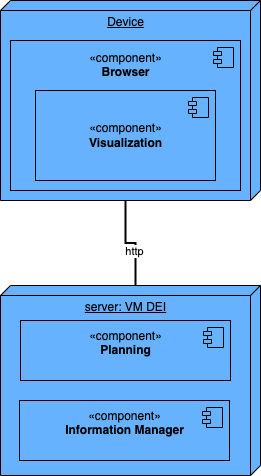

The diagram above was exported from draw.io. Its source (the exported page's mxGraphModel, read from the mxfile embedded in the PNG):
<mxGraphModel dx="954" dy="599" grid="1" gridSize="10" guides="1" tooltips="1" connect="1" arrows="1" fold="1" page="1" pageScale="1" pageWidth="827" pageHeight="1169" math="0" shadow="0">
  <root>
    <mxCell id="0" />
    <mxCell id="1" parent="0" />
    <mxCell id="EOxXBfPQzwdKob38oQvO-7" style="edgeStyle=orthogonalEdgeStyle;rounded=0;orthogonalLoop=1;jettySize=auto;html=1;exitX=0;exitY=0;exitDx=200;exitDy=135;exitPerimeter=0;entryX=0;entryY=0;entryDx=0;entryDy=125;entryPerimeter=0;endArrow=none;endFill=0;strokeWidth=2;" edge="1" parent="1" source="EOxXBfPQzwdKob38oQvO-1" target="EOxXBfPQzwdKob38oQvO-6">
      <mxGeometry relative="1" as="geometry" />
    </mxCell>
    <mxCell id="EOxXBfPQzwdKob38oQvO-8" value="http" style="edgeLabel;html=1;align=center;verticalAlign=middle;resizable=0;points=[];" vertex="1" connectable="0" parent="EOxXBfPQzwdKob38oQvO-7">
      <mxGeometry x="0.2556" y="-2" relative="1" as="geometry">
        <mxPoint as="offset" />
      </mxGeometry>
    </mxCell>
    <mxCell id="EOxXBfPQzwdKob38oQvO-1" value="Device" style="verticalAlign=top;align=center;spacingTop=8;spacingLeft=2;spacingRight=12;shape=cube;size=10;direction=south;fontStyle=4;html=1;fillColor=#66B2FF;" vertex="1" parent="1">
      <mxGeometry x="280" y="110" width="260" height="200" as="geometry" />
    </mxCell>
    <mxCell id="EOxXBfPQzwdKob38oQvO-2" value="«component»&lt;br&gt;&lt;b&gt;Browser&lt;br&gt;&lt;br&gt;&lt;br&gt;&lt;br&gt;&lt;br&gt;&lt;br&gt;&lt;br&gt;&lt;br&gt;&lt;/b&gt;" style="html=1;dropTarget=0;fillColor=#66B2FF;" vertex="1" parent="1">
      <mxGeometry x="290" y="150" width="230" height="150" as="geometry" />
    </mxCell>
    <mxCell id="EOxXBfPQzwdKob38oQvO-3" value="" style="shape=module;jettyWidth=8;jettyHeight=4;fillColor=#66B2FF;" vertex="1" parent="EOxXBfPQzwdKob38oQvO-2">
      <mxGeometry x="1" width="20" height="20" relative="1" as="geometry">
        <mxPoint x="-27" y="7" as="offset" />
      </mxGeometry>
    </mxCell>
    <mxCell id="EOxXBfPQzwdKob38oQvO-4" value="«component»&lt;br&gt;&lt;b&gt;Visualization&lt;/b&gt;" style="html=1;dropTarget=0;fillColor=#66B2FF;" vertex="1" parent="1">
      <mxGeometry x="315" y="200" width="180" height="90" as="geometry" />
    </mxCell>
    <mxCell id="EOxXBfPQzwdKob38oQvO-5" value="" style="shape=module;jettyWidth=8;jettyHeight=4;fillColor=#66B2FF;" vertex="1" parent="EOxXBfPQzwdKob38oQvO-4">
      <mxGeometry x="1" width="20" height="20" relative="1" as="geometry">
        <mxPoint x="-27" y="7" as="offset" />
      </mxGeometry>
    </mxCell>
    <mxCell id="EOxXBfPQzwdKob38oQvO-6" value="server: VM DEI" style="verticalAlign=top;align=center;spacingTop=8;spacingLeft=2;spacingRight=12;shape=cube;size=10;direction=south;fontStyle=4;html=1;fillColor=#66B2FF;" vertex="1" parent="1">
      <mxGeometry x="280" y="395" width="260" height="190" as="geometry" />
    </mxCell>
    <mxCell id="EOxXBfPQzwdKob38oQvO-9" value="«component»&lt;br&gt;&lt;b&gt;Planning&lt;br&gt;&lt;br&gt;&lt;/b&gt;" style="html=1;dropTarget=0;fillColor=#66B2FF;" vertex="1" parent="1">
      <mxGeometry x="300" y="430" width="210" height="60" as="geometry" />
    </mxCell>
    <mxCell id="EOxXBfPQzwdKob38oQvO-10" value="" style="shape=module;jettyWidth=8;jettyHeight=4;fillColor=#66B2FF;" vertex="1" parent="EOxXBfPQzwdKob38oQvO-9">
      <mxGeometry x="1" width="20" height="20" relative="1" as="geometry">
        <mxPoint x="-27" y="7" as="offset" />
      </mxGeometry>
    </mxCell>
    <mxCell id="EOxXBfPQzwdKob38oQvO-11" value="«component»&lt;br&gt;&lt;b&gt;Information Manager&lt;br&gt;&lt;br&gt;&lt;/b&gt;" style="html=1;dropTarget=0;fillColor=#66B2FF;" vertex="1" parent="1">
      <mxGeometry x="299" y="510" width="210" height="60" as="geometry" />
    </mxCell>
    <mxCell id="EOxXBfPQzwdKob38oQvO-12" value="" style="shape=module;jettyWidth=8;jettyHeight=4;fillColor=#66B2FF;" vertex="1" parent="EOxXBfPQzwdKob38oQvO-11">
      <mxGeometry x="1" width="20" height="20" relative="1" as="geometry">
        <mxPoint x="-27" y="7" as="offset" />
      </mxGeometry>
    </mxCell>
  </root>
</mxGraphModel>